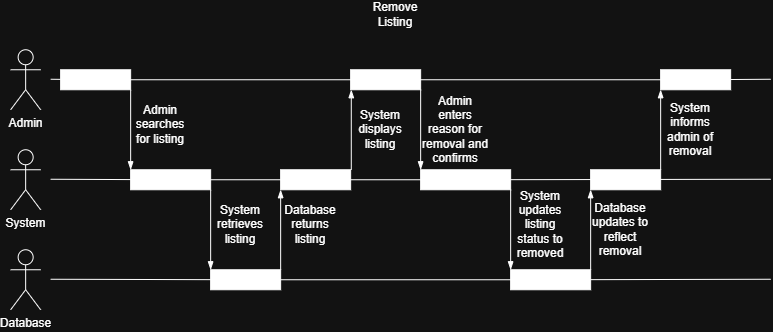

The diagram above was exported from draw.io. Its source (the exported page's mxGraphModel, read from the mxfile embedded in the PNG):
<mxGraphModel dx="1212" dy="733" grid="1" gridSize="10" guides="1" tooltips="1" connect="1" arrows="1" fold="1" page="1" pageScale="1" pageWidth="850" pageHeight="1100" math="0" shadow="0">
  <root>
    <mxCell id="0" />
    <mxCell id="1" parent="0" />
    <mxCell id="koQUgkXBLtaO0cICOI1c-1" parent="1" style="text;html=1;whiteSpace=wrap;strokeColor=none;fillColor=none;align=center;verticalAlign=middle;rounded=0;" value="Remove Listing" vertex="1">
      <mxGeometry height="30" width="60" x="395" y="10" as="geometry" />
    </mxCell>
    <mxCell id="koQUgkXBLtaO0cICOI1c-2" parent="1" style="shape=umlActor;verticalLabelPosition=bottom;verticalAlign=top;html=1;outlineConnect=0;" value="Admin" vertex="1">
      <mxGeometry height="60" width="30" x="40" y="60" as="geometry" />
    </mxCell>
    <mxCell id="koQUgkXBLtaO0cICOI1c-3" parent="1" style="shape=umlActor;verticalLabelPosition=bottom;verticalAlign=top;html=1;outlineConnect=0;" value="System" vertex="1">
      <mxGeometry height="60" width="30" x="40" y="160" as="geometry" />
    </mxCell>
    <mxCell id="koQUgkXBLtaO0cICOI1c-4" parent="1" style="shape=umlActor;verticalLabelPosition=bottom;verticalAlign=top;html=1;outlineConnect=0;" value="Database" vertex="1">
      <mxGeometry height="60" width="30" x="40" y="260" as="geometry" />
    </mxCell>
    <mxCell id="koQUgkXBLtaO0cICOI1c-5" edge="1" parent="1" source="koQUgkXBLtaO0cICOI1c-37" style="edgeStyle=none;orthogonalLoop=1;jettySize=auto;html=1;rounded=0;endArrow=none;endFill=0;" value="">
      <mxGeometry relative="1" width="80" as="geometry">
        <Array as="points" />
        <mxPoint x="80" y="89.5" as="sourcePoint" />
        <mxPoint x="800" y="89.5" as="targetPoint" />
      </mxGeometry>
    </mxCell>
    <mxCell id="koQUgkXBLtaO0cICOI1c-6" edge="1" parent="1" source="koQUgkXBLtaO0cICOI1c-26" style="edgeStyle=none;orthogonalLoop=1;jettySize=auto;html=1;rounded=0;endArrow=none;endFill=0;" value="">
      <mxGeometry relative="1" width="80" as="geometry">
        <Array as="points" />
        <mxPoint x="80" y="189.5" as="sourcePoint" />
        <mxPoint x="800" y="189.5" as="targetPoint" />
      </mxGeometry>
    </mxCell>
    <mxCell id="koQUgkXBLtaO0cICOI1c-7" edge="1" parent="1" source="koQUgkXBLtaO0cICOI1c-30" style="edgeStyle=none;orthogonalLoop=1;jettySize=auto;html=1;rounded=0;endArrow=none;endFill=0;" value="">
      <mxGeometry relative="1" width="80" as="geometry">
        <Array as="points" />
        <mxPoint x="80" y="289.5" as="sourcePoint" />
        <mxPoint x="800" y="289.5" as="targetPoint" />
      </mxGeometry>
    </mxCell>
    <mxCell id="koQUgkXBLtaO0cICOI1c-9" edge="1" parent="1" style="edgeStyle=none;orthogonalLoop=1;jettySize=auto;html=1;rounded=0;endArrow=none;endFill=0;" target="koQUgkXBLtaO0cICOI1c-8" value="">
      <mxGeometry relative="1" width="80" as="geometry">
        <Array as="points" />
        <mxPoint x="80" y="89.5" as="sourcePoint" />
        <mxPoint x="800" y="89.5" as="targetPoint" />
      </mxGeometry>
    </mxCell>
    <mxCell id="koQUgkXBLtaO0cICOI1c-8" parent="1" style="whiteSpace=wrap;html=1;strokeColor=light-dark(#000000,#FFFFFF);fillColor=light-dark(#FFFFFF,#FFFFFF);" value="" vertex="1">
      <mxGeometry height="20" width="70" x="90" y="80" as="geometry" />
    </mxCell>
    <mxCell id="koQUgkXBLtaO0cICOI1c-10" edge="1" parent="1" source="koQUgkXBLtaO0cICOI1c-8" style="edgeStyle=none;orthogonalLoop=1;jettySize=auto;html=1;rounded=0;exitX=1;exitY=1;exitDx=0;exitDy=0;endArrow=blockThin;endFill=1;" value="">
      <mxGeometry relative="1" width="80" as="geometry">
        <Array as="points" />
        <mxPoint x="200" y="160" as="sourcePoint" />
        <mxPoint x="160" y="180" as="targetPoint" />
      </mxGeometry>
    </mxCell>
    <mxCell id="koQUgkXBLtaO0cICOI1c-12" edge="1" parent="1" style="edgeStyle=none;orthogonalLoop=1;jettySize=auto;html=1;rounded=0;endArrow=none;endFill=0;" target="koQUgkXBLtaO0cICOI1c-11" value="">
      <mxGeometry relative="1" width="80" as="geometry">
        <Array as="points" />
        <mxPoint x="80" y="189.5" as="sourcePoint" />
        <mxPoint x="800" y="189.5" as="targetPoint" />
      </mxGeometry>
    </mxCell>
    <mxCell id="koQUgkXBLtaO0cICOI1c-11" parent="1" style="whiteSpace=wrap;html=1;strokeColor=light-dark(#000000,#FFFFFF);fillColor=light-dark(#FFFFFF,#FFFFFF);" value="" vertex="1">
      <mxGeometry height="20" width="80" x="160" y="180" as="geometry" />
    </mxCell>
    <mxCell id="koQUgkXBLtaO0cICOI1c-13" parent="1" style="text;html=1;whiteSpace=wrap;strokeColor=none;fillColor=none;align=center;verticalAlign=middle;rounded=0;" value="Admin searches for listing" vertex="1">
      <mxGeometry height="30" width="60" x="160" y="120" as="geometry" />
    </mxCell>
    <mxCell id="koQUgkXBLtaO0cICOI1c-14" edge="1" parent="1" source="koQUgkXBLtaO0cICOI1c-11" style="edgeStyle=none;orthogonalLoop=1;jettySize=auto;html=1;rounded=0;exitX=1;exitY=1;exitDx=0;exitDy=0;endArrow=blockThin;endFill=1;" value="">
      <mxGeometry relative="1" width="80" as="geometry">
        <Array as="points" />
        <mxPoint x="280" y="210" as="sourcePoint" />
        <mxPoint x="240" y="280" as="targetPoint" />
      </mxGeometry>
    </mxCell>
    <mxCell id="koQUgkXBLtaO0cICOI1c-16" edge="1" parent="1" style="edgeStyle=none;orthogonalLoop=1;jettySize=auto;html=1;rounded=0;endArrow=none;endFill=0;" target="koQUgkXBLtaO0cICOI1c-15" value="">
      <mxGeometry relative="1" width="80" as="geometry">
        <Array as="points" />
        <mxPoint x="80" y="289.5" as="sourcePoint" />
        <mxPoint x="800" y="289.5" as="targetPoint" />
      </mxGeometry>
    </mxCell>
    <mxCell id="koQUgkXBLtaO0cICOI1c-15" parent="1" style="whiteSpace=wrap;html=1;strokeColor=light-dark(#000000,#FFFFFF);fillColor=light-dark(#FFFFFF,#FFFFFF);" value="" vertex="1">
      <mxGeometry height="20" width="70" x="240" y="280" as="geometry" />
    </mxCell>
    <mxCell id="koQUgkXBLtaO0cICOI1c-17" parent="1" style="text;html=1;whiteSpace=wrap;strokeColor=none;fillColor=none;align=center;verticalAlign=middle;rounded=0;" value="System retrieves listing" vertex="1">
      <mxGeometry height="30" width="60" x="240" y="220" as="geometry" />
    </mxCell>
    <mxCell id="koQUgkXBLtaO0cICOI1c-18" edge="1" parent="1" source="koQUgkXBLtaO0cICOI1c-15" style="edgeStyle=none;orthogonalLoop=1;jettySize=auto;html=1;rounded=0;exitX=1;exitY=0;exitDx=0;exitDy=0;endArrow=blockThin;endFill=1;" value="">
      <mxGeometry relative="1" width="80" as="geometry">
        <Array as="points" />
        <mxPoint x="330" y="230" as="sourcePoint" />
        <mxPoint x="310" y="200" as="targetPoint" />
      </mxGeometry>
    </mxCell>
    <mxCell id="koQUgkXBLtaO0cICOI1c-20" edge="1" parent="1" source="koQUgkXBLtaO0cICOI1c-11" style="edgeStyle=none;orthogonalLoop=1;jettySize=auto;html=1;rounded=0;endArrow=none;endFill=0;" target="koQUgkXBLtaO0cICOI1c-19" value="">
      <mxGeometry relative="1" width="80" as="geometry">
        <Array as="points" />
        <mxPoint x="240" y="190" as="sourcePoint" />
        <mxPoint x="800" y="189.5" as="targetPoint" />
      </mxGeometry>
    </mxCell>
    <mxCell id="koQUgkXBLtaO0cICOI1c-19" parent="1" style="whiteSpace=wrap;html=1;strokeColor=light-dark(#000000,#FFFFFF);fillColor=light-dark(#FFFFFF,#FFFFFF);" value="" vertex="1">
      <mxGeometry height="20" width="70" x="310" y="180" as="geometry" />
    </mxCell>
    <mxCell id="koQUgkXBLtaO0cICOI1c-21" parent="1" style="text;html=1;whiteSpace=wrap;strokeColor=none;fillColor=none;align=center;verticalAlign=middle;rounded=0;" value="Database returns listing" vertex="1">
      <mxGeometry height="30" width="60" x="310" y="220" as="geometry" />
    </mxCell>
    <mxCell id="koQUgkXBLtaO0cICOI1c-22" edge="1" parent="1" style="edgeStyle=none;orthogonalLoop=1;jettySize=auto;html=1;rounded=0;endArrow=blockThin;endFill=1;" value="">
      <mxGeometry relative="1" width="80" as="geometry">
        <Array as="points" />
        <mxPoint x="380.63" y="180" as="sourcePoint" />
        <mxPoint x="380.63" y="100" as="targetPoint" />
      </mxGeometry>
    </mxCell>
    <mxCell id="koQUgkXBLtaO0cICOI1c-23" parent="1" style="whiteSpace=wrap;html=1;strokeColor=light-dark(#000000,#FFFFFF);fillColor=light-dark(#FFFFFF,#FFFFFF);" value="" vertex="1">
      <mxGeometry height="20" width="70" x="380" y="80" as="geometry" />
    </mxCell>
    <mxCell id="koQUgkXBLtaO0cICOI1c-24" parent="1" style="text;html=1;whiteSpace=wrap;strokeColor=none;fillColor=none;align=center;verticalAlign=middle;rounded=0;" value="System displays listing" vertex="1">
      <mxGeometry height="30" width="60" x="380" y="125" as="geometry" />
    </mxCell>
    <mxCell id="koQUgkXBLtaO0cICOI1c-25" edge="1" parent="1" source="koQUgkXBLtaO0cICOI1c-23" style="edgeStyle=none;orthogonalLoop=1;jettySize=auto;html=1;rounded=0;exitX=1;exitY=1;exitDx=0;exitDy=0;endArrow=blockThin;endFill=1;" value="">
      <mxGeometry relative="1" width="80" as="geometry">
        <Array as="points" />
        <mxPoint x="500" y="180" as="sourcePoint" />
        <mxPoint x="450" y="180" as="targetPoint" />
      </mxGeometry>
    </mxCell>
    <mxCell id="koQUgkXBLtaO0cICOI1c-27" edge="1" parent="1" source="koQUgkXBLtaO0cICOI1c-19" style="edgeStyle=none;orthogonalLoop=1;jettySize=auto;html=1;rounded=0;endArrow=none;endFill=0;" target="koQUgkXBLtaO0cICOI1c-26" value="">
      <mxGeometry relative="1" width="80" as="geometry">
        <Array as="points" />
        <mxPoint x="380" y="190" as="sourcePoint" />
        <mxPoint x="800" y="189.5" as="targetPoint" />
      </mxGeometry>
    </mxCell>
    <mxCell id="koQUgkXBLtaO0cICOI1c-26" parent="1" style="whiteSpace=wrap;html=1;strokeColor=light-dark(#000000,#FFFFFF);fillColor=light-dark(#FFFFFF,#FFFFFF);" value="" vertex="1">
      <mxGeometry height="20" width="90" x="450" y="180" as="geometry" />
    </mxCell>
    <mxCell id="koQUgkXBLtaO0cICOI1c-28" parent="1" style="text;html=1;whiteSpace=wrap;strokeColor=none;fillColor=none;align=center;verticalAlign=middle;rounded=0;" value="Admin enters reason for removal and confirms" vertex="1">
      <mxGeometry height="30" width="70" x="450" y="125" as="geometry" />
    </mxCell>
    <mxCell id="koQUgkXBLtaO0cICOI1c-29" edge="1" parent="1" source="koQUgkXBLtaO0cICOI1c-26" style="edgeStyle=none;orthogonalLoop=1;jettySize=auto;html=1;rounded=0;exitX=1;exitY=1;exitDx=0;exitDy=0;endArrow=blockThin;endFill=1;" value="">
      <mxGeometry relative="1" width="80" as="geometry">
        <Array as="points" />
        <mxPoint x="580" y="220" as="sourcePoint" />
        <mxPoint x="540" y="280" as="targetPoint" />
      </mxGeometry>
    </mxCell>
    <mxCell id="koQUgkXBLtaO0cICOI1c-31" edge="1" parent="1" source="koQUgkXBLtaO0cICOI1c-15" style="edgeStyle=none;orthogonalLoop=1;jettySize=auto;html=1;rounded=0;endArrow=none;endFill=0;" target="koQUgkXBLtaO0cICOI1c-30" value="">
      <mxGeometry relative="1" width="80" as="geometry">
        <Array as="points" />
        <mxPoint x="310" y="290" as="sourcePoint" />
        <mxPoint x="800" y="289.5" as="targetPoint" />
      </mxGeometry>
    </mxCell>
    <mxCell id="koQUgkXBLtaO0cICOI1c-30" parent="1" style="whiteSpace=wrap;html=1;strokeColor=light-dark(#000000,#FFFFFF);fillColor=light-dark(#FFFFFF,#FFFFFF);" value="" vertex="1">
      <mxGeometry height="20" width="80" x="540" y="280" as="geometry" />
    </mxCell>
    <mxCell id="koQUgkXBLtaO0cICOI1c-32" parent="1" style="text;html=1;whiteSpace=wrap;strokeColor=none;fillColor=none;align=center;verticalAlign=middle;rounded=0;" value="System updates listing status to removed" vertex="1">
      <mxGeometry height="30" width="60" x="540" y="220" as="geometry" />
    </mxCell>
    <mxCell id="koQUgkXBLtaO0cICOI1c-33" edge="1" parent="1" source="koQUgkXBLtaO0cICOI1c-30" style="edgeStyle=none;orthogonalLoop=1;jettySize=auto;html=1;rounded=0;exitX=1;exitY=0;exitDx=0;exitDy=0;endArrow=blockThin;endFill=1;" value="">
      <mxGeometry relative="1" width="80" as="geometry">
        <Array as="points" />
        <mxPoint x="660" y="240" as="sourcePoint" />
        <mxPoint x="620" y="200" as="targetPoint" />
      </mxGeometry>
    </mxCell>
    <mxCell id="koQUgkXBLtaO0cICOI1c-34" parent="1" style="whiteSpace=wrap;html=1;strokeColor=light-dark(#000000,#FFFFFF);fillColor=light-dark(#FFFFFF,#FFFFFF);" value="" vertex="1">
      <mxGeometry height="20" width="70" x="620" y="180" as="geometry" />
    </mxCell>
    <mxCell id="koQUgkXBLtaO0cICOI1c-35" parent="1" style="text;html=1;whiteSpace=wrap;strokeColor=none;fillColor=none;align=center;verticalAlign=middle;rounded=0;" value="Database updates to reflect removal" vertex="1">
      <mxGeometry height="30" width="60" x="620" y="225" as="geometry" />
    </mxCell>
    <mxCell id="koQUgkXBLtaO0cICOI1c-36" edge="1" parent="1" source="koQUgkXBLtaO0cICOI1c-34" style="edgeStyle=none;orthogonalLoop=1;jettySize=auto;html=1;rounded=0;exitX=1;exitY=0;exitDx=0;exitDy=0;endArrow=blockThin;endFill=1;" value="">
      <mxGeometry relative="1" width="80" as="geometry">
        <Array as="points" />
        <mxPoint x="700" y="150" as="sourcePoint" />
        <mxPoint x="690" y="100" as="targetPoint" />
      </mxGeometry>
    </mxCell>
    <mxCell id="koQUgkXBLtaO0cICOI1c-38" edge="1" parent="1" source="koQUgkXBLtaO0cICOI1c-8" style="edgeStyle=none;orthogonalLoop=1;jettySize=auto;html=1;rounded=0;endArrow=none;endFill=0;" target="koQUgkXBLtaO0cICOI1c-37" value="">
      <mxGeometry relative="1" width="80" as="geometry">
        <Array as="points" />
        <mxPoint x="160" y="90" as="sourcePoint" />
        <mxPoint x="800" y="89.5" as="targetPoint" />
      </mxGeometry>
    </mxCell>
    <mxCell id="koQUgkXBLtaO0cICOI1c-37" parent="1" style="whiteSpace=wrap;html=1;strokeColor=light-dark(#000000,#FFFFFF);fillColor=light-dark(#FFFFFF,#FFFFFF);" value="" vertex="1">
      <mxGeometry height="20" width="70" x="690" y="80" as="geometry" />
    </mxCell>
    <mxCell id="koQUgkXBLtaO0cICOI1c-39" parent="1" style="text;html=1;whiteSpace=wrap;strokeColor=none;fillColor=none;align=center;verticalAlign=middle;rounded=0;" value="System informs admin of removal" vertex="1">
      <mxGeometry height="30" width="60" x="690" y="125" as="geometry" />
    </mxCell>
  </root>
</mxGraphModel>